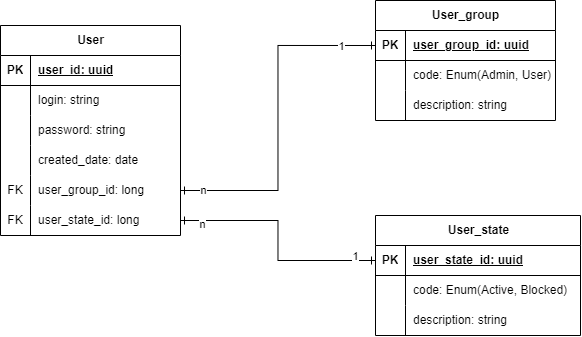

The diagram above was exported from draw.io. Its source (the exported page's mxGraphModel, read from the mxfile embedded in the PNG):
<mxGraphModel dx="1077" dy="537" grid="1" gridSize="10" guides="1" tooltips="1" connect="1" arrows="1" fold="1" page="1" pageScale="1" pageWidth="850" pageHeight="1100" math="0" shadow="0">
  <root>
    <mxCell id="0" />
    <mxCell id="1" parent="0" />
    <mxCell id="CuPvRJ_3pDyFFzygjbsC-1" value="User" style="shape=table;startSize=30;container=1;collapsible=1;childLayout=tableLayout;fixedRows=1;rowLines=0;fontStyle=1;align=center;resizeLast=1;html=1;" parent="1" vertex="1">
      <mxGeometry x="50" y="200" width="180" height="210" as="geometry" />
    </mxCell>
    <mxCell id="CuPvRJ_3pDyFFzygjbsC-2" value="" style="shape=tableRow;horizontal=0;startSize=0;swimlaneHead=0;swimlaneBody=0;fillColor=none;collapsible=0;dropTarget=0;points=[[0,0.5],[1,0.5]];portConstraint=eastwest;top=0;left=0;right=0;bottom=1;" parent="CuPvRJ_3pDyFFzygjbsC-1" vertex="1">
      <mxGeometry y="30" width="180" height="30" as="geometry" />
    </mxCell>
    <mxCell id="CuPvRJ_3pDyFFzygjbsC-3" value="PK" style="shape=partialRectangle;connectable=0;fillColor=none;top=0;left=0;bottom=0;right=0;fontStyle=1;overflow=hidden;whiteSpace=wrap;html=1;" parent="CuPvRJ_3pDyFFzygjbsC-2" vertex="1">
      <mxGeometry width="30" height="30" as="geometry">
        <mxRectangle width="30" height="30" as="alternateBounds" />
      </mxGeometry>
    </mxCell>
    <mxCell id="CuPvRJ_3pDyFFzygjbsC-4" value="user_id: uuid" style="shape=partialRectangle;connectable=0;fillColor=none;top=0;left=0;bottom=0;right=0;align=left;spacingLeft=6;fontStyle=5;overflow=hidden;whiteSpace=wrap;html=1;" parent="CuPvRJ_3pDyFFzygjbsC-2" vertex="1">
      <mxGeometry x="30" width="150" height="30" as="geometry">
        <mxRectangle width="150" height="30" as="alternateBounds" />
      </mxGeometry>
    </mxCell>
    <mxCell id="CuPvRJ_3pDyFFzygjbsC-5" value="" style="shape=tableRow;horizontal=0;startSize=0;swimlaneHead=0;swimlaneBody=0;fillColor=none;collapsible=0;dropTarget=0;points=[[0,0.5],[1,0.5]];portConstraint=eastwest;top=0;left=0;right=0;bottom=0;" parent="CuPvRJ_3pDyFFzygjbsC-1" vertex="1">
      <mxGeometry y="60" width="180" height="30" as="geometry" />
    </mxCell>
    <mxCell id="CuPvRJ_3pDyFFzygjbsC-6" value="" style="shape=partialRectangle;connectable=0;fillColor=none;top=0;left=0;bottom=0;right=0;editable=1;overflow=hidden;whiteSpace=wrap;html=1;" parent="CuPvRJ_3pDyFFzygjbsC-5" vertex="1">
      <mxGeometry width="30" height="30" as="geometry">
        <mxRectangle width="30" height="30" as="alternateBounds" />
      </mxGeometry>
    </mxCell>
    <mxCell id="CuPvRJ_3pDyFFzygjbsC-7" value="login: string" style="shape=partialRectangle;connectable=0;fillColor=none;top=0;left=0;bottom=0;right=0;align=left;spacingLeft=6;overflow=hidden;whiteSpace=wrap;html=1;" parent="CuPvRJ_3pDyFFzygjbsC-5" vertex="1">
      <mxGeometry x="30" width="150" height="30" as="geometry">
        <mxRectangle width="150" height="30" as="alternateBounds" />
      </mxGeometry>
    </mxCell>
    <mxCell id="CuPvRJ_3pDyFFzygjbsC-8" value="" style="shape=tableRow;horizontal=0;startSize=0;swimlaneHead=0;swimlaneBody=0;fillColor=none;collapsible=0;dropTarget=0;points=[[0,0.5],[1,0.5]];portConstraint=eastwest;top=0;left=0;right=0;bottom=0;" parent="CuPvRJ_3pDyFFzygjbsC-1" vertex="1">
      <mxGeometry y="90" width="180" height="30" as="geometry" />
    </mxCell>
    <mxCell id="CuPvRJ_3pDyFFzygjbsC-9" value="" style="shape=partialRectangle;connectable=0;fillColor=none;top=0;left=0;bottom=0;right=0;editable=1;overflow=hidden;whiteSpace=wrap;html=1;" parent="CuPvRJ_3pDyFFzygjbsC-8" vertex="1">
      <mxGeometry width="30" height="30" as="geometry">
        <mxRectangle width="30" height="30" as="alternateBounds" />
      </mxGeometry>
    </mxCell>
    <mxCell id="CuPvRJ_3pDyFFzygjbsC-10" value="password: string" style="shape=partialRectangle;connectable=0;fillColor=none;top=0;left=0;bottom=0;right=0;align=left;spacingLeft=6;overflow=hidden;whiteSpace=wrap;html=1;" parent="CuPvRJ_3pDyFFzygjbsC-8" vertex="1">
      <mxGeometry x="30" width="150" height="30" as="geometry">
        <mxRectangle width="150" height="30" as="alternateBounds" />
      </mxGeometry>
    </mxCell>
    <mxCell id="CuPvRJ_3pDyFFzygjbsC-11" value="" style="shape=tableRow;horizontal=0;startSize=0;swimlaneHead=0;swimlaneBody=0;fillColor=none;collapsible=0;dropTarget=0;points=[[0,0.5],[1,0.5]];portConstraint=eastwest;top=0;left=0;right=0;bottom=0;" parent="CuPvRJ_3pDyFFzygjbsC-1" vertex="1">
      <mxGeometry y="120" width="180" height="30" as="geometry" />
    </mxCell>
    <mxCell id="CuPvRJ_3pDyFFzygjbsC-12" value="" style="shape=partialRectangle;connectable=0;fillColor=none;top=0;left=0;bottom=0;right=0;editable=1;overflow=hidden;whiteSpace=wrap;html=1;" parent="CuPvRJ_3pDyFFzygjbsC-11" vertex="1">
      <mxGeometry width="30" height="30" as="geometry">
        <mxRectangle width="30" height="30" as="alternateBounds" />
      </mxGeometry>
    </mxCell>
    <mxCell id="CuPvRJ_3pDyFFzygjbsC-13" value="created_date: date" style="shape=partialRectangle;connectable=0;fillColor=none;top=0;left=0;bottom=0;right=0;align=left;spacingLeft=6;overflow=hidden;whiteSpace=wrap;html=1;" parent="CuPvRJ_3pDyFFzygjbsC-11" vertex="1">
      <mxGeometry x="30" width="150" height="30" as="geometry">
        <mxRectangle width="150" height="30" as="alternateBounds" />
      </mxGeometry>
    </mxCell>
    <mxCell id="CuPvRJ_3pDyFFzygjbsC-23" style="shape=tableRow;horizontal=0;startSize=0;swimlaneHead=0;swimlaneBody=0;fillColor=none;collapsible=0;dropTarget=0;points=[[0,0.5],[1,0.5]];portConstraint=eastwest;top=0;left=0;right=0;bottom=0;" parent="CuPvRJ_3pDyFFzygjbsC-1" vertex="1">
      <mxGeometry y="150" width="180" height="30" as="geometry" />
    </mxCell>
    <mxCell id="CuPvRJ_3pDyFFzygjbsC-24" value="FK" style="shape=partialRectangle;connectable=0;fillColor=none;top=0;left=0;bottom=0;right=0;editable=1;overflow=hidden;whiteSpace=wrap;html=1;" parent="CuPvRJ_3pDyFFzygjbsC-23" vertex="1">
      <mxGeometry width="30" height="30" as="geometry">
        <mxRectangle width="30" height="30" as="alternateBounds" />
      </mxGeometry>
    </mxCell>
    <mxCell id="CuPvRJ_3pDyFFzygjbsC-25" value="user_group_id: long" style="shape=partialRectangle;connectable=0;fillColor=none;top=0;left=0;bottom=0;right=0;align=left;spacingLeft=6;overflow=hidden;whiteSpace=wrap;html=1;" parent="CuPvRJ_3pDyFFzygjbsC-23" vertex="1">
      <mxGeometry x="30" width="150" height="30" as="geometry">
        <mxRectangle width="150" height="30" as="alternateBounds" />
      </mxGeometry>
    </mxCell>
    <mxCell id="CuPvRJ_3pDyFFzygjbsC-20" style="shape=tableRow;horizontal=0;startSize=0;swimlaneHead=0;swimlaneBody=0;fillColor=none;collapsible=0;dropTarget=0;points=[[0,0.5],[1,0.5]];portConstraint=eastwest;top=0;left=0;right=0;bottom=0;" parent="CuPvRJ_3pDyFFzygjbsC-1" vertex="1">
      <mxGeometry y="180" width="180" height="30" as="geometry" />
    </mxCell>
    <mxCell id="CuPvRJ_3pDyFFzygjbsC-21" value="FK" style="shape=partialRectangle;connectable=0;fillColor=none;top=0;left=0;bottom=0;right=0;editable=1;overflow=hidden;whiteSpace=wrap;html=1;" parent="CuPvRJ_3pDyFFzygjbsC-20" vertex="1">
      <mxGeometry width="30" height="30" as="geometry">
        <mxRectangle width="30" height="30" as="alternateBounds" />
      </mxGeometry>
    </mxCell>
    <mxCell id="CuPvRJ_3pDyFFzygjbsC-22" value="user_state_id: long" style="shape=partialRectangle;connectable=0;fillColor=none;top=0;left=0;bottom=0;right=0;align=left;spacingLeft=6;overflow=hidden;whiteSpace=wrap;html=1;" parent="CuPvRJ_3pDyFFzygjbsC-20" vertex="1">
      <mxGeometry x="30" width="150" height="30" as="geometry">
        <mxRectangle width="150" height="30" as="alternateBounds" />
      </mxGeometry>
    </mxCell>
    <mxCell id="CuPvRJ_3pDyFFzygjbsC-30" value="User_group" style="shape=table;startSize=30;container=1;collapsible=1;childLayout=tableLayout;fixedRows=1;rowLines=0;fontStyle=1;align=center;resizeLast=1;html=1;" parent="1" vertex="1">
      <mxGeometry x="425" y="175" width="180" height="120" as="geometry" />
    </mxCell>
    <mxCell id="CuPvRJ_3pDyFFzygjbsC-31" value="" style="shape=tableRow;horizontal=0;startSize=0;swimlaneHead=0;swimlaneBody=0;fillColor=none;collapsible=0;dropTarget=0;points=[[0,0.5],[1,0.5]];portConstraint=eastwest;top=0;left=0;right=0;bottom=1;" parent="CuPvRJ_3pDyFFzygjbsC-30" vertex="1">
      <mxGeometry y="30" width="180" height="30" as="geometry" />
    </mxCell>
    <mxCell id="CuPvRJ_3pDyFFzygjbsC-32" value="PK" style="shape=partialRectangle;connectable=0;fillColor=none;top=0;left=0;bottom=0;right=0;fontStyle=1;overflow=hidden;whiteSpace=wrap;html=1;" parent="CuPvRJ_3pDyFFzygjbsC-31" vertex="1">
      <mxGeometry width="30" height="30" as="geometry">
        <mxRectangle width="30" height="30" as="alternateBounds" />
      </mxGeometry>
    </mxCell>
    <mxCell id="CuPvRJ_3pDyFFzygjbsC-33" value="user_group_id: uuid" style="shape=partialRectangle;connectable=0;fillColor=none;top=0;left=0;bottom=0;right=0;align=left;spacingLeft=6;fontStyle=5;overflow=hidden;whiteSpace=wrap;html=1;" parent="CuPvRJ_3pDyFFzygjbsC-31" vertex="1">
      <mxGeometry x="30" width="150" height="30" as="geometry">
        <mxRectangle width="150" height="30" as="alternateBounds" />
      </mxGeometry>
    </mxCell>
    <mxCell id="CuPvRJ_3pDyFFzygjbsC-34" value="" style="shape=tableRow;horizontal=0;startSize=0;swimlaneHead=0;swimlaneBody=0;fillColor=none;collapsible=0;dropTarget=0;points=[[0,0.5],[1,0.5]];portConstraint=eastwest;top=0;left=0;right=0;bottom=0;" parent="CuPvRJ_3pDyFFzygjbsC-30" vertex="1">
      <mxGeometry y="60" width="180" height="30" as="geometry" />
    </mxCell>
    <mxCell id="CuPvRJ_3pDyFFzygjbsC-35" value="" style="shape=partialRectangle;connectable=0;fillColor=none;top=0;left=0;bottom=0;right=0;editable=1;overflow=hidden;whiteSpace=wrap;html=1;" parent="CuPvRJ_3pDyFFzygjbsC-34" vertex="1">
      <mxGeometry width="30" height="30" as="geometry">
        <mxRectangle width="30" height="30" as="alternateBounds" />
      </mxGeometry>
    </mxCell>
    <mxCell id="CuPvRJ_3pDyFFzygjbsC-36" value="code: Enum(Admin, User)" style="shape=partialRectangle;connectable=0;fillColor=none;top=0;left=0;bottom=0;right=0;align=left;spacingLeft=6;overflow=hidden;whiteSpace=wrap;html=1;" parent="CuPvRJ_3pDyFFzygjbsC-34" vertex="1">
      <mxGeometry x="30" width="150" height="30" as="geometry">
        <mxRectangle width="150" height="30" as="alternateBounds" />
      </mxGeometry>
    </mxCell>
    <mxCell id="CuPvRJ_3pDyFFzygjbsC-37" value="" style="shape=tableRow;horizontal=0;startSize=0;swimlaneHead=0;swimlaneBody=0;fillColor=none;collapsible=0;dropTarget=0;points=[[0,0.5],[1,0.5]];portConstraint=eastwest;top=0;left=0;right=0;bottom=0;" parent="CuPvRJ_3pDyFFzygjbsC-30" vertex="1">
      <mxGeometry y="90" width="180" height="30" as="geometry" />
    </mxCell>
    <mxCell id="CuPvRJ_3pDyFFzygjbsC-38" value="" style="shape=partialRectangle;connectable=0;fillColor=none;top=0;left=0;bottom=0;right=0;editable=1;overflow=hidden;whiteSpace=wrap;html=1;" parent="CuPvRJ_3pDyFFzygjbsC-37" vertex="1">
      <mxGeometry width="30" height="30" as="geometry">
        <mxRectangle width="30" height="30" as="alternateBounds" />
      </mxGeometry>
    </mxCell>
    <mxCell id="CuPvRJ_3pDyFFzygjbsC-39" value="description: string" style="shape=partialRectangle;connectable=0;fillColor=none;top=0;left=0;bottom=0;right=0;align=left;spacingLeft=6;overflow=hidden;whiteSpace=wrap;html=1;" parent="CuPvRJ_3pDyFFzygjbsC-37" vertex="1">
      <mxGeometry x="30" width="150" height="30" as="geometry">
        <mxRectangle width="150" height="30" as="alternateBounds" />
      </mxGeometry>
    </mxCell>
    <mxCell id="CuPvRJ_3pDyFFzygjbsC-44" value="User_state" style="shape=table;startSize=30;container=1;collapsible=1;childLayout=tableLayout;fixedRows=1;rowLines=0;fontStyle=1;align=center;resizeLast=1;html=1;" parent="1" vertex="1">
      <mxGeometry x="425" y="390" width="205" height="120" as="geometry" />
    </mxCell>
    <mxCell id="CuPvRJ_3pDyFFzygjbsC-45" value="" style="shape=tableRow;horizontal=0;startSize=0;swimlaneHead=0;swimlaneBody=0;fillColor=none;collapsible=0;dropTarget=0;points=[[0,0.5],[1,0.5]];portConstraint=eastwest;top=0;left=0;right=0;bottom=1;" parent="CuPvRJ_3pDyFFzygjbsC-44" vertex="1">
      <mxGeometry y="30" width="205" height="30" as="geometry" />
    </mxCell>
    <mxCell id="CuPvRJ_3pDyFFzygjbsC-46" value="PK" style="shape=partialRectangle;connectable=0;fillColor=none;top=0;left=0;bottom=0;right=0;fontStyle=1;overflow=hidden;whiteSpace=wrap;html=1;" parent="CuPvRJ_3pDyFFzygjbsC-45" vertex="1">
      <mxGeometry width="30" height="30" as="geometry">
        <mxRectangle width="30" height="30" as="alternateBounds" />
      </mxGeometry>
    </mxCell>
    <mxCell id="CuPvRJ_3pDyFFzygjbsC-47" value="user_state_id: uuid" style="shape=partialRectangle;connectable=0;fillColor=none;top=0;left=0;bottom=0;right=0;align=left;spacingLeft=6;fontStyle=5;overflow=hidden;whiteSpace=wrap;html=1;" parent="CuPvRJ_3pDyFFzygjbsC-45" vertex="1">
      <mxGeometry x="30" width="175" height="30" as="geometry">
        <mxRectangle width="175" height="30" as="alternateBounds" />
      </mxGeometry>
    </mxCell>
    <mxCell id="CuPvRJ_3pDyFFzygjbsC-48" value="" style="shape=tableRow;horizontal=0;startSize=0;swimlaneHead=0;swimlaneBody=0;fillColor=none;collapsible=0;dropTarget=0;points=[[0,0.5],[1,0.5]];portConstraint=eastwest;top=0;left=0;right=0;bottom=0;" parent="CuPvRJ_3pDyFFzygjbsC-44" vertex="1">
      <mxGeometry y="60" width="205" height="30" as="geometry" />
    </mxCell>
    <mxCell id="CuPvRJ_3pDyFFzygjbsC-49" value="" style="shape=partialRectangle;connectable=0;fillColor=none;top=0;left=0;bottom=0;right=0;editable=1;overflow=hidden;whiteSpace=wrap;html=1;" parent="CuPvRJ_3pDyFFzygjbsC-48" vertex="1">
      <mxGeometry width="30" height="30" as="geometry">
        <mxRectangle width="30" height="30" as="alternateBounds" />
      </mxGeometry>
    </mxCell>
    <mxCell id="CuPvRJ_3pDyFFzygjbsC-50" value="code: Enum(Active, Blocked)" style="shape=partialRectangle;connectable=0;fillColor=none;top=0;left=0;bottom=0;right=0;align=left;spacingLeft=6;overflow=hidden;whiteSpace=wrap;html=1;" parent="CuPvRJ_3pDyFFzygjbsC-48" vertex="1">
      <mxGeometry x="30" width="175" height="30" as="geometry">
        <mxRectangle width="175" height="30" as="alternateBounds" />
      </mxGeometry>
    </mxCell>
    <mxCell id="CuPvRJ_3pDyFFzygjbsC-51" value="" style="shape=tableRow;horizontal=0;startSize=0;swimlaneHead=0;swimlaneBody=0;fillColor=none;collapsible=0;dropTarget=0;points=[[0,0.5],[1,0.5]];portConstraint=eastwest;top=0;left=0;right=0;bottom=0;" parent="CuPvRJ_3pDyFFzygjbsC-44" vertex="1">
      <mxGeometry y="90" width="205" height="30" as="geometry" />
    </mxCell>
    <mxCell id="CuPvRJ_3pDyFFzygjbsC-52" value="" style="shape=partialRectangle;connectable=0;fillColor=none;top=0;left=0;bottom=0;right=0;editable=1;overflow=hidden;whiteSpace=wrap;html=1;" parent="CuPvRJ_3pDyFFzygjbsC-51" vertex="1">
      <mxGeometry width="30" height="30" as="geometry">
        <mxRectangle width="30" height="30" as="alternateBounds" />
      </mxGeometry>
    </mxCell>
    <mxCell id="CuPvRJ_3pDyFFzygjbsC-53" value="description: string" style="shape=partialRectangle;connectable=0;fillColor=none;top=0;left=0;bottom=0;right=0;align=left;spacingLeft=6;overflow=hidden;whiteSpace=wrap;html=1;" parent="CuPvRJ_3pDyFFzygjbsC-51" vertex="1">
      <mxGeometry x="30" width="175" height="30" as="geometry">
        <mxRectangle width="175" height="30" as="alternateBounds" />
      </mxGeometry>
    </mxCell>
    <mxCell id="CuPvRJ_3pDyFFzygjbsC-57" style="edgeStyle=orthogonalEdgeStyle;rounded=0;orthogonalLoop=1;jettySize=auto;html=1;exitX=0;exitY=0.5;exitDx=0;exitDy=0;entryX=1;entryY=0.5;entryDx=0;entryDy=0;endArrow=ERone;endFill=0;startArrow=ERone;startFill=0;" parent="1" source="CuPvRJ_3pDyFFzygjbsC-31" target="CuPvRJ_3pDyFFzygjbsC-23" edge="1">
      <mxGeometry relative="1" as="geometry">
        <mxPoint x="290" y="300" as="targetPoint" />
      </mxGeometry>
    </mxCell>
    <mxCell id="CuPvRJ_3pDyFFzygjbsC-59" value="n" style="edgeLabel;html=1;align=center;verticalAlign=middle;resizable=0;points=[];" parent="CuPvRJ_3pDyFFzygjbsC-57" vertex="1" connectable="0">
      <mxGeometry x="0.8655" relative="1" as="geometry">
        <mxPoint as="offset" />
      </mxGeometry>
    </mxCell>
    <mxCell id="CuPvRJ_3pDyFFzygjbsC-60" value="1" style="edgeLabel;html=1;align=center;verticalAlign=middle;resizable=0;points=[];" parent="CuPvRJ_3pDyFFzygjbsC-57" vertex="1" connectable="0">
      <mxGeometry x="-0.7982" y="1" relative="1" as="geometry">
        <mxPoint as="offset" />
      </mxGeometry>
    </mxCell>
    <mxCell id="CuPvRJ_3pDyFFzygjbsC-58" style="edgeStyle=orthogonalEdgeStyle;rounded=0;orthogonalLoop=1;jettySize=auto;html=1;exitX=0;exitY=0.5;exitDx=0;exitDy=0;entryX=1;entryY=0.5;entryDx=0;entryDy=0;endArrow=ERone;endFill=0;startArrow=ERone;startFill=0;" parent="1" source="CuPvRJ_3pDyFFzygjbsC-45" target="CuPvRJ_3pDyFFzygjbsC-20" edge="1">
      <mxGeometry relative="1" as="geometry" />
    </mxCell>
    <mxCell id="CuPvRJ_3pDyFFzygjbsC-61" value="n" style="edgeLabel;html=1;align=center;verticalAlign=middle;resizable=0;points=[];" parent="CuPvRJ_3pDyFFzygjbsC-58" vertex="1" connectable="0">
      <mxGeometry x="0.8212" y="4" relative="1" as="geometry">
        <mxPoint as="offset" />
      </mxGeometry>
    </mxCell>
    <mxCell id="CuPvRJ_3pDyFFzygjbsC-62" value="1" style="edgeLabel;html=1;align=center;verticalAlign=middle;resizable=0;points=[];" parent="CuPvRJ_3pDyFFzygjbsC-58" vertex="1" connectable="0">
      <mxGeometry x="-0.8259" y="-4" relative="1" as="geometry">
        <mxPoint as="offset" />
      </mxGeometry>
    </mxCell>
  </root>
</mxGraphModel>